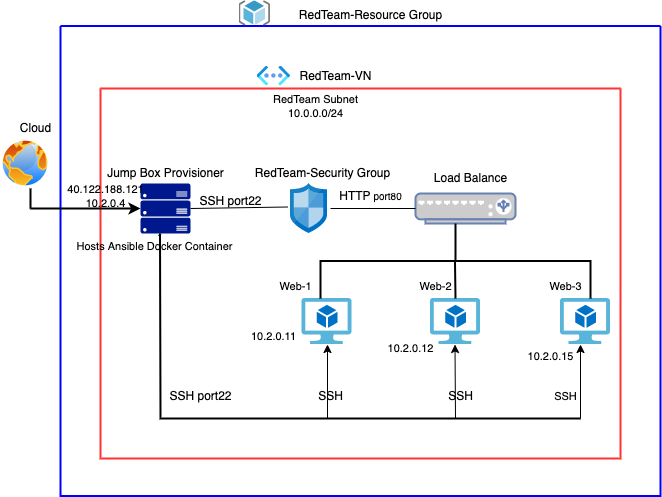

The diagram above was exported from draw.io. Its source (the exported page's mxGraphModel, read from the mxfile embedded in the PNG):
<mxGraphModel dx="786" dy="1646" grid="1" gridSize="10" guides="1" tooltips="1" connect="1" arrows="1" fold="1" page="1" pageScale="1" pageWidth="850" pageHeight="1100" math="0" shadow="0">
  <root>
    <mxCell id="0" />
    <mxCell id="1" parent="0" />
    <mxCell id="eXeLnPK2hE0Dx482QzZn-2" value="" style="fontColor=#0066CC;verticalAlign=top;verticalLabelPosition=bottom;labelPosition=center;align=center;html=1;outlineConnect=0;fillColor=#CCCCCC;strokeColor=#6881B3;gradientColor=none;gradientDirection=north;strokeWidth=2;shape=mxgraph.networks.load_balancer;direction=east;" vertex="1" parent="1">
      <mxGeometry x="425" y="55" width="100" height="30" as="geometry" />
    </mxCell>
    <mxCell id="eXeLnPK2hE0Dx482QzZn-3" value="" style="sketch=0;aspect=fixed;html=1;points=[];align=center;image;fontSize=12;image=img/lib/mscae/Virtual_Machine_2.svg;" vertex="1" parent="1">
      <mxGeometry x="440" y="160" width="50" height="46" as="geometry" />
    </mxCell>
    <mxCell id="eXeLnPK2hE0Dx482QzZn-6" value="" style="sketch=0;aspect=fixed;html=1;points=[];align=center;image;fontSize=12;image=img/lib/mscae/Virtual_Machine_2.svg;" vertex="1" parent="1">
      <mxGeometry x="311.5" y="160" width="50" height="46" as="geometry" />
    </mxCell>
    <mxCell id="eXeLnPK2hE0Dx482QzZn-8" value="" style="sketch=0;aspect=fixed;html=1;points=[];align=center;image;fontSize=12;image=img/lib/mscae/Virtual_Machine_2.svg;" vertex="1" parent="1">
      <mxGeometry x="570" y="160" width="50" height="46" as="geometry" />
    </mxCell>
    <mxCell id="eXeLnPK2hE0Dx482QzZn-17" value="" style="sketch=0;aspect=fixed;pointerEvents=1;shadow=0;dashed=0;html=1;strokeColor=none;labelPosition=center;verticalLabelPosition=bottom;verticalAlign=top;align=center;fillColor=#00188D;shape=mxgraph.azure.server_rack" vertex="1" parent="1">
      <mxGeometry x="150" y="45" width="50" height="50" as="geometry" />
    </mxCell>
    <mxCell id="eXeLnPK2hE0Dx482QzZn-20" value="" style="endArrow=none;html=1;rounded=0;" edge="1" parent="1">
      <mxGeometry width="50" height="50" relative="1" as="geometry">
        <mxPoint x="340" y="70" as="sourcePoint" />
        <mxPoint x="425" y="70" as="targetPoint" />
        <Array as="points" />
      </mxGeometry>
    </mxCell>
    <mxCell id="eXeLnPK2hE0Dx482QzZn-21" value="" style="sketch=0;aspect=fixed;html=1;points=[];align=center;image;fontSize=12;image=img/lib/mscae/Network_Security_Groups_Classic.svg;" vertex="1" parent="1">
      <mxGeometry x="300" y="45" width="37" height="50" as="geometry" />
    </mxCell>
    <mxCell id="eXeLnPK2hE0Dx482QzZn-25" value="" style="aspect=fixed;perimeter=ellipsePerimeter;html=1;align=center;shadow=0;dashed=0;spacingTop=3;image;image=img/lib/active_directory/internet_globe.svg;" vertex="1" parent="1">
      <mxGeometry x="10" width="50" height="50" as="geometry" />
    </mxCell>
    <mxCell id="eXeLnPK2hE0Dx482QzZn-28" value="RedTeam-Security Group" style="text;html=1;resizable=0;autosize=1;align=center;verticalAlign=middle;points=[];fillColor=none;strokeColor=none;rounded=0;" vertex="1" parent="1">
      <mxGeometry x="256.5" y="25" width="150" height="20" as="geometry" />
    </mxCell>
    <mxCell id="eXeLnPK2hE0Dx482QzZn-30" value="Load Balance" style="text;html=1;resizable=0;autosize=1;align=center;verticalAlign=middle;points=[];fillColor=none;strokeColor=none;rounded=0;" vertex="1" parent="1">
      <mxGeometry x="435" y="30" width="90" height="20" as="geometry" />
    </mxCell>
    <mxCell id="eXeLnPK2hE0Dx482QzZn-31" value="Jump Box Provisioner" style="text;html=1;resizable=0;autosize=1;align=center;verticalAlign=middle;points=[];fillColor=none;strokeColor=none;rounded=0;" vertex="1" parent="1">
      <mxGeometry x="110" y="25" width="130" height="20" as="geometry" />
    </mxCell>
    <mxCell id="eXeLnPK2hE0Dx482QzZn-32" value="Cloud" style="text;html=1;resizable=0;autosize=1;align=center;verticalAlign=middle;points=[];fillColor=none;strokeColor=none;rounded=0;" vertex="1" parent="1">
      <mxGeometry x="20" y="-20" width="50" height="20" as="geometry" />
    </mxCell>
    <mxCell id="eXeLnPK2hE0Dx482QzZn-35" value="" style="endArrow=none;html=1;rounded=0;entryX=-0.068;entryY=0.47;entryDx=0;entryDy=0;entryPerimeter=0;exitX=1;exitY=0.5;exitDx=0;exitDy=0;exitPerimeter=0;" edge="1" parent="1" source="eXeLnPK2hE0Dx482QzZn-17" target="eXeLnPK2hE0Dx482QzZn-21">
      <mxGeometry width="50" height="50" relative="1" as="geometry">
        <mxPoint x="200" y="75" as="sourcePoint" />
        <mxPoint x="250" y="25" as="targetPoint" />
      </mxGeometry>
    </mxCell>
    <mxCell id="eXeLnPK2hE0Dx482QzZn-36" value="" style="endArrow=none;html=1;rounded=0;strokeWidth=2;startArrow=none;" edge="1" parent="1" source="eXeLnPK2hE0Dx482QzZn-61">
      <mxGeometry width="50" height="50" relative="1" as="geometry">
        <mxPoint x="590" y="280" as="sourcePoint" />
        <mxPoint x="170" y="95" as="targetPoint" />
        <Array as="points" />
      </mxGeometry>
    </mxCell>
    <mxCell id="eXeLnPK2hE0Dx482QzZn-37" value="" style="endArrow=classic;html=1;rounded=0;" edge="1" parent="1">
      <mxGeometry width="50" height="50" relative="1" as="geometry">
        <mxPoint x="337" y="280" as="sourcePoint" />
        <mxPoint x="337" y="206" as="targetPoint" />
        <Array as="points" />
      </mxGeometry>
    </mxCell>
    <mxCell id="eXeLnPK2hE0Dx482QzZn-38" value="" style="endArrow=classic;html=1;rounded=0;" edge="1" parent="1">
      <mxGeometry width="50" height="50" relative="1" as="geometry">
        <mxPoint x="465" y="280" as="sourcePoint" />
        <mxPoint x="464.5" y="206" as="targetPoint" />
      </mxGeometry>
    </mxCell>
    <mxCell id="eXeLnPK2hE0Dx482QzZn-39" value="" style="endArrow=classic;html=1;rounded=0;" edge="1" parent="1">
      <mxGeometry width="50" height="50" relative="1" as="geometry">
        <mxPoint x="590" y="280" as="sourcePoint" />
        <mxPoint x="590" y="206" as="targetPoint" />
      </mxGeometry>
    </mxCell>
    <mxCell id="eXeLnPK2hE0Dx482QzZn-40" value="" style="strokeWidth=2;html=1;shape=mxgraph.flowchart.annotation_2;align=left;labelPosition=right;pointerEvents=1;direction=south;" vertex="1" parent="1">
      <mxGeometry x="330" y="85" width="270" height="75" as="geometry" />
    </mxCell>
    <mxCell id="eXeLnPK2hE0Dx482QzZn-42" value="" style="endArrow=none;html=1;rounded=0;exitX=1;exitY=0.5;exitDx=0;exitDy=0;exitPerimeter=0;entryX=0.487;entryY=0.502;entryDx=0;entryDy=0;entryPerimeter=0;strokeWidth=2;" edge="1" parent="1" source="eXeLnPK2hE0Dx482QzZn-40" target="eXeLnPK2hE0Dx482QzZn-40">
      <mxGeometry width="50" height="50" relative="1" as="geometry">
        <mxPoint x="416.5" y="170" as="sourcePoint" />
        <mxPoint x="466.5" y="120" as="targetPoint" />
      </mxGeometry>
    </mxCell>
    <mxCell id="eXeLnPK2hE0Dx482QzZn-43" value="" style="swimlane;startSize=0;strokeColor=#FF3333;strokeWidth=2;" vertex="1" parent="1">
      <mxGeometry x="110" y="-50" width="520" height="370" as="geometry" />
    </mxCell>
    <mxCell id="eXeLnPK2hE0Dx482QzZn-44" value="" style="swimlane;startSize=0;strokeColor=#0000FF;strokeWidth=2;" vertex="1" parent="1">
      <mxGeometry x="70" y="-112.5" width="600" height="470" as="geometry" />
    </mxCell>
    <mxCell id="eXeLnPK2hE0Dx482QzZn-26" value="" style="sketch=0;aspect=fixed;html=1;points=[];align=center;image;fontSize=12;image=img/lib/mscae/ResourceGroup.svg;" vertex="1" parent="eXeLnPK2hE0Dx482QzZn-44">
      <mxGeometry x="178.5" y="-25.19999999999999" width="31.5" height="25.2" as="geometry" />
    </mxCell>
    <mxCell id="eXeLnPK2hE0Dx482QzZn-24" value="" style="aspect=fixed;html=1;points=[];align=center;image;fontSize=12;image=img/lib/azure2/networking/Virtual_Networks_Classic.svg;" vertex="1" parent="eXeLnPK2hE0Dx482QzZn-44">
      <mxGeometry x="196.5" y="40" width="33.5" height="20" as="geometry" />
    </mxCell>
    <mxCell id="eXeLnPK2hE0Dx482QzZn-29" value="RedTeam-VN" style="text;html=1;resizable=0;autosize=1;align=center;verticalAlign=middle;points=[];fillColor=none;strokeColor=none;rounded=0;" vertex="1" parent="eXeLnPK2hE0Dx482QzZn-44">
      <mxGeometry x="230" y="40" width="90" height="20" as="geometry" />
    </mxCell>
    <mxCell id="eXeLnPK2hE0Dx482QzZn-45" value="SSH port22" style="text;html=1;resizable=0;autosize=1;align=center;verticalAlign=middle;points=[];fillColor=none;strokeColor=none;rounded=0;" vertex="1" parent="eXeLnPK2hE0Dx482QzZn-44">
      <mxGeometry x="100" y="360" width="80" height="20" as="geometry" />
    </mxCell>
    <mxCell id="eXeLnPK2hE0Dx482QzZn-46" value="SSH" style="text;html=1;resizable=0;autosize=1;align=center;verticalAlign=middle;points=[];fillColor=none;strokeColor=none;rounded=0;" vertex="1" parent="eXeLnPK2hE0Dx482QzZn-44">
      <mxGeometry x="380" y="360" width="40" height="20" as="geometry" />
    </mxCell>
    <mxCell id="eXeLnPK2hE0Dx482QzZn-50" value="SSH" style="text;html=1;resizable=0;autosize=1;align=center;verticalAlign=middle;points=[];fillColor=none;strokeColor=none;rounded=0;" vertex="1" parent="eXeLnPK2hE0Dx482QzZn-44">
      <mxGeometry x="250" y="360" width="40" height="20" as="geometry" />
    </mxCell>
    <mxCell id="eXeLnPK2hE0Dx482QzZn-52" value="HTTP&lt;font size=&quot;1&quot;&gt;&amp;nbsp;port80&lt;/font&gt;" style="text;html=1;resizable=0;autosize=1;align=center;verticalAlign=middle;points=[];fillColor=none;strokeColor=none;rounded=0;" vertex="1" parent="eXeLnPK2hE0Dx482QzZn-44">
      <mxGeometry x="270" y="160" width="80" height="20" as="geometry" />
    </mxCell>
    <mxCell id="eXeLnPK2hE0Dx482QzZn-53" value="Web-1" style="text;html=1;resizable=0;autosize=1;align=center;verticalAlign=middle;points=[];fillColor=none;strokeColor=none;rounded=0;fontSize=11;" vertex="1" parent="eXeLnPK2hE0Dx482QzZn-44">
      <mxGeometry x="210" y="250" width="50" height="20" as="geometry" />
    </mxCell>
    <mxCell id="eXeLnPK2hE0Dx482QzZn-54" value="Web-2" style="text;html=1;resizable=0;autosize=1;align=center;verticalAlign=middle;points=[];fillColor=none;strokeColor=none;rounded=0;fontSize=11;" vertex="1" parent="eXeLnPK2hE0Dx482QzZn-44">
      <mxGeometry x="350" y="250" width="50" height="20" as="geometry" />
    </mxCell>
    <mxCell id="eXeLnPK2hE0Dx482QzZn-55" value="Web-3" style="text;html=1;resizable=0;autosize=1;align=center;verticalAlign=middle;points=[];fillColor=none;strokeColor=none;rounded=0;fontSize=11;" vertex="1" parent="eXeLnPK2hE0Dx482QzZn-44">
      <mxGeometry x="480" y="250" width="50" height="20" as="geometry" />
    </mxCell>
    <mxCell id="eXeLnPK2hE0Dx482QzZn-57" value="10.2.0.11" style="text;html=1;resizable=0;autosize=1;align=center;verticalAlign=middle;points=[];fillColor=none;strokeColor=none;rounded=0;fontSize=11;" vertex="1" parent="eXeLnPK2hE0Dx482QzZn-44">
      <mxGeometry x="183.25" y="300" width="60" height="20" as="geometry" />
    </mxCell>
    <mxCell id="eXeLnPK2hE0Dx482QzZn-58" value="10.2.0.12" style="text;html=1;resizable=0;autosize=1;align=center;verticalAlign=middle;points=[];fillColor=none;strokeColor=none;rounded=0;fontSize=11;" vertex="1" parent="eXeLnPK2hE0Dx482QzZn-44">
      <mxGeometry x="320" y="312.5" width="60" height="20" as="geometry" />
    </mxCell>
    <mxCell id="eXeLnPK2hE0Dx482QzZn-59" value="10.2.0.15" style="text;html=1;resizable=0;autosize=1;align=center;verticalAlign=middle;points=[];fillColor=none;strokeColor=none;rounded=0;fontSize=11;" vertex="1" parent="eXeLnPK2hE0Dx482QzZn-44">
      <mxGeometry x="460" y="320" width="60" height="20" as="geometry" />
    </mxCell>
    <mxCell id="eXeLnPK2hE0Dx482QzZn-60" value="RedTeam Subnet&lt;br&gt;10.0.0.0/24" style="text;html=1;resizable=0;autosize=1;align=center;verticalAlign=middle;points=[];fillColor=none;strokeColor=none;rounded=0;fontSize=11;" vertex="1" parent="eXeLnPK2hE0Dx482QzZn-44">
      <mxGeometry x="205" y="65" width="100" height="30" as="geometry" />
    </mxCell>
    <mxCell id="eXeLnPK2hE0Dx482QzZn-64" value="" style="endArrow=classic;html=1;rounded=0;fontSize=11;strokeWidth=2;entryX=0;entryY=0.5;entryDx=0;entryDy=0;entryPerimeter=0;" edge="1" parent="eXeLnPK2hE0Dx482QzZn-44" target="eXeLnPK2hE0Dx482QzZn-17">
      <mxGeometry width="50" height="50" relative="1" as="geometry">
        <mxPoint x="-30" y="182.5" as="sourcePoint" />
        <mxPoint x="60" y="180" as="targetPoint" />
      </mxGeometry>
    </mxCell>
    <mxCell id="eXeLnPK2hE0Dx482QzZn-67" value="SSH" style="text;html=1;resizable=0;autosize=1;align=center;verticalAlign=middle;points=[];fillColor=none;strokeColor=none;rounded=0;fontSize=11;" vertex="1" parent="eXeLnPK2hE0Dx482QzZn-44">
      <mxGeometry x="485" y="360" width="40" height="20" as="geometry" />
    </mxCell>
    <mxCell id="eXeLnPK2hE0Dx482QzZn-56" value="40.122.188.121&lt;br&gt;10.2.0.4" style="text;html=1;resizable=0;autosize=1;align=center;verticalAlign=middle;points=[];fillColor=none;strokeColor=none;rounded=0;fontSize=11;" vertex="1" parent="eXeLnPK2hE0Dx482QzZn-44">
      <mxGeometry y="155" width="90" height="30" as="geometry" />
    </mxCell>
    <mxCell id="eXeLnPK2hE0Dx482QzZn-68" value="SSH port22" style="text;html=1;resizable=0;autosize=1;align=center;verticalAlign=middle;points=[];fillColor=none;strokeColor=none;rounded=0;" vertex="1" parent="eXeLnPK2hE0Dx482QzZn-44">
      <mxGeometry x="130" y="165" width="80" height="20" as="geometry" />
    </mxCell>
    <mxCell id="eXeLnPK2hE0Dx482QzZn-27" value="RedTeam-Resource Group" style="text;html=1;resizable=0;autosize=1;align=center;verticalAlign=middle;points=[];fillColor=none;strokeColor=none;rounded=0;" vertex="1" parent="1">
      <mxGeometry x="300" y="-132.6" width="160" height="20" as="geometry" />
    </mxCell>
    <mxCell id="eXeLnPK2hE0Dx482QzZn-65" value="" style="endArrow=none;html=1;rounded=0;fontSize=11;strokeWidth=2;" edge="1" parent="1">
      <mxGeometry width="50" height="50" relative="1" as="geometry">
        <mxPoint x="40" y="70" as="sourcePoint" />
        <mxPoint x="40" y="50" as="targetPoint" />
      </mxGeometry>
    </mxCell>
    <mxCell id="eXeLnPK2hE0Dx482QzZn-61" value="Hosts Ansible Docker Container" style="text;html=1;resizable=0;autosize=1;align=center;verticalAlign=middle;points=[];fillColor=none;strokeColor=none;rounded=0;fontSize=11;" vertex="1" parent="1">
      <mxGeometry x="78.5" y="97.5" width="170" height="20" as="geometry" />
    </mxCell>
    <mxCell id="eXeLnPK2hE0Dx482QzZn-66" value="" style="endArrow=none;html=1;rounded=0;strokeWidth=2;entryX=0.535;entryY=-0.05;entryDx=0;entryDy=0;entryPerimeter=0;" edge="1" parent="1" target="eXeLnPK2hE0Dx482QzZn-61">
      <mxGeometry width="50" height="50" relative="1" as="geometry">
        <mxPoint x="590" y="280" as="sourcePoint" />
        <mxPoint x="170" y="95" as="targetPoint" />
        <Array as="points">
          <mxPoint x="170" y="280" />
        </Array>
      </mxGeometry>
    </mxCell>
  </root>
</mxGraphModel>